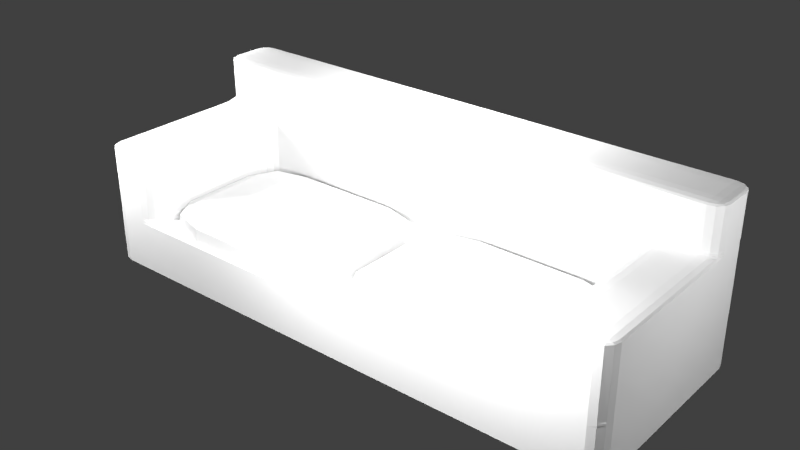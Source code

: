 # Source: pornoCOuch.blend  (saved by Blender 2.75.0; exported with 4.5.12 LTS)
import bpy
from mathutils import Matrix  # noqa: F401  (used for matrix-valued properties, if any)

bpy.ops.wm.read_factory_settings(use_empty=True)
scene = bpy.context.scene
scene.name = 'Scene'

# ---- collections
col_collection_1 = bpy.data.collections.new('Collection 1'); scene.collection.children.link(col_collection_1)

# ---- materials (node trees are filled in below, after node groups)
mat_material_001 = bpy.data.materials.new('Material.001')
mat_material_001.alpha_threshold = 0.0
mat_material_001.use_transparent_shadow = False
mat_material_001.roughness = 0.5
mat_material_002 = bpy.data.materials.new('Material.002')
mat_material_002.alpha_threshold = 0.0
mat_material_002.use_transparent_shadow = False
mat_material_002.roughness = 0.5

# ---- material node trees

# ---- world
world_world = bpy.data.worlds.new('World'); scene.world = world_world
world_world.color = (0.05088, 0.05088, 0.05088)
world_world.use_sun_shadow = False
world_world.sun_shadow_jitter_overblur = 0.0
world_world.cycles.sampling_method = 'MANUAL'
world_world.cycles.sample_map_resolution = 256

# ---- lights
light_point = bpy.data.lights.new('Point', 'POINT')
light_point.transmission_factor = 0.0
light_point.energy = 100.0
light_point.shadow_buffer_clip_start = 0.5
light_point.shadow_soft_size = 0.1
light_point.shadow_maximum_resolution = 0.006
light_point.use_absolute_resolution = True
light_point.cycles.use_multiple_importance_sampling = False
light_point_001 = bpy.data.lights.new('Point.001', 'POINT')
light_point_001.transmission_factor = 0.0
light_point_001.energy = 100.0
light_point_001.shadow_buffer_clip_start = 0.5
light_point_001.shadow_soft_size = 0.1
light_point_001.shadow_maximum_resolution = 0.006
light_point_001.use_absolute_resolution = True
light_point_001.cycles.use_multiple_importance_sampling = False
light_point_002 = bpy.data.lights.new('Point.002', 'POINT')
light_point_002.transmission_factor = 0.0
light_point_002.energy = 100.0
light_point_002.shadow_buffer_clip_start = 0.5
light_point_002.shadow_soft_size = 0.1
light_point_002.shadow_maximum_resolution = 0.006
light_point_002.use_absolute_resolution = True
light_point_002.cycles.use_multiple_importance_sampling = False
light_point_003 = bpy.data.lights.new('Point.003', 'POINT')
light_point_003.transmission_factor = 0.0
light_point_003.energy = 100.0
light_point_003.shadow_buffer_clip_start = 0.5
light_point_003.shadow_soft_size = 0.1
light_point_003.shadow_maximum_resolution = 0.006
light_point_003.use_absolute_resolution = True
light_point_003.cycles.use_multiple_importance_sampling = False
light_point_004 = bpy.data.lights.new('Point.004', 'POINT')
light_point_004.transmission_factor = 0.0
light_point_004.energy = 100.0
light_point_004.shadow_buffer_clip_start = 0.5
light_point_004.shadow_soft_size = 0.1
light_point_004.shadow_maximum_resolution = 0.006
light_point_004.use_absolute_resolution = True
light_point_004.cycles.use_multiple_importance_sampling = False
light_point_005 = bpy.data.lights.new('Point.005', 'POINT')
light_point_005.transmission_factor = 0.0
light_point_005.energy = 100.0
light_point_005.shadow_buffer_clip_start = 0.5
light_point_005.shadow_soft_size = 0.1
light_point_005.shadow_maximum_resolution = 0.006
light_point_005.use_absolute_resolution = True
light_point_005.cycles.use_multiple_importance_sampling = False
light_point_006 = bpy.data.lights.new('Point.006', 'POINT')
light_point_006.transmission_factor = 0.0
light_point_006.energy = 100.0
light_point_006.shadow_buffer_clip_start = 0.5
light_point_006.shadow_soft_size = 0.1
light_point_006.shadow_maximum_resolution = 0.006
light_point_006.use_absolute_resolution = True
light_point_006.cycles.use_multiple_importance_sampling = False

# ---- meshes
me_cube_002 = bpy.data.meshes.new('Cube.002')
me_cube_002.from_pydata([(-1.0, -1.0, -1.0), (-1.0, -1.0, 1.0), (-1.0, 1.0, -1.0), (-1.0, 1.0, 1.0), (1.0, -1.0, -1.0), (1.0, -1.0, 1.0), (1.0, 1.0, -1.0), (1.0, 1.0, 1.0)], [], [(1, 3, 2, 0), (3, 7, 6, 2), (7, 5, 4, 6), (5, 1, 0, 4), (0, 2, 6, 4), (5, 7, 3, 1)])
me_cube_002.materials.append(mat_material_001)
me_cube_002.use_remesh_preserve_volume = False
me_cube_002.use_remesh_preserve_attributes = False
me_cube_002.use_mirror_vertex_groups = False
me_cube_002.update()
me_cube_001 = bpy.data.meshes.new('Cube.001')
me_cube_001.from_pydata([(-2.0, -0.5445, -1.0), (-2.0, -0.5445, 1.0), (-2.0, 1.0, -1.0), (-2.0, 1.0, 1.0), (0.0, 1.0, 1.0), (0.0, 1.0, -1.0), (0.0, -0.5445, 1.0), (0.0, -0.5445, -1.0), (-2.0, 0.6, 1.0), (-2.0, 0.6, -1.0), (0.0, 0.6, 1.0), (0.0, 0.6, -1.0), (-1.6, 1.0, -1.0), (-1.6, -0.5445, 1.0), (-1.6, 1.0, 1.0), (-1.6, -0.5445, -1.0), (-1.6, 0.6, -1.0), (-1.6, 0.6, 1.0), (-2.0, 0.6, 3.541), (-2.0, 1.0, 3.541), (-1.6, -0.5445, 3.541), (-2.0, -0.5445, 3.541), (-1.6, 1.0, 3.541), (0.0, 1.0, 3.541), (0.0, 0.6, 3.541), (-1.6, 0.6, 3.541), (-2.0, 0.6, 5.216), (-2.0, 1.0, 5.216), (-1.6, 1.0, 5.216), (0.0, 1.0, 5.216), (0.0, 0.6, 5.216), (-1.6, 0.6, 5.216)], [], [(8, 3, 2, 9), (13, 1, 0, 15), (17, 10, 24, 25), (16, 12, 5, 11), (14, 4, 5, 12), (15, 16, 11, 7), (4, 14, 22, 23), (1, 8, 9, 0), (6, 10, 17, 13), (0, 9, 16, 15), (3, 14, 12, 2), (9, 2, 12, 16), (14, 3, 19, 22), (6, 13, 15, 7), (23, 22, 28, 29), (20, 25, 18, 21), (22, 19, 27, 28), (1, 13, 20, 21), (13, 17, 25, 20), (3, 8, 18, 19), (8, 1, 21, 18), (31, 28, 27, 26), (30, 29, 28, 31), (19, 18, 26, 27), (25, 24, 30, 31), (18, 25, 31, 26)])
_uv = me_cube_001.uv_layers.new(name='UVMap')
_uv.uv.foreach_set('vector', [0.3307, -0.3825, 0.1267, -0.4968, 0.5783, -1.508, 0.71, -1.46, 1.204, -0.001531, 0.9789, -0.1006, 1.023, -1.21, 1.193, -1.338, 1.367, 0.9402, 2.771, 1.48, 0.8338, 4.079, 0.1937, 2.028, 0.7495, -1.704, 0.5244, -1.719, 0.5011, -3.333, 0.8774, -3.333, -0.1116, -0.6625, -1.253, -1.796, 0.5011, -3.333, 0.5244, -1.719, 1.193, -1.338, 0.7495, -1.704, 0.8774, -3.333, 2.216, -2.762, -1.253, -1.796, -0.1116, -0.6625, -0.6351, 1.463, -2.131, 1.451, 0.9789, -0.1006, 0.3307, -0.3825, 0.71, -1.46, 1.023, -1.21, 2.696, -0.127, 2.771, 1.48, 1.367, 0.9402, 1.204, -0.001531, 1.023, -1.21, 0.71, -1.46, 0.7495, -1.704, 1.193, -1.338, 0.1267, -0.4968, -0.1116, -0.6625, 0.5244, -1.719, 0.5783, -1.508, 0.71, -1.46, 0.5783, -1.508, 0.5244, -1.719, 0.7495, -1.704, -0.1116, -0.6625, 0.1267, -0.4968, -0.383, 1.557, -0.6351, 1.463, 2.696, -0.127, 1.204, -0.001531, 1.193, -1.338, 2.216, -2.762, -2.131, 1.451, -0.6351, 1.463, -0.8216, 2.618, -1.764, 3.979, 0.5885, 1.126, 0.1937, 2.028, -0.09693, 1.691, 0.509, 1.054, -0.6351, 1.463, -0.383, 1.557, -0.6568, 2.505, -0.8216, 2.618, 0.9789, -0.1006, 1.204, -0.001531, 0.5885, 1.126, 0.509, 1.054, 1.204, -0.001531, 1.367, 0.9402, 0.1937, 2.028, 0.5885, 1.126, 0.1267, -0.4968, 0.3307, -0.3825, -0.09693, 1.691, -0.383, 1.557, 0.3307, -0.3825, 0.9789, -0.1006, 0.509, 1.054, -0.09693, 1.691, -0.6264, 2.793, -0.8216, 2.618, -0.6568, 2.505, -0.6, 2.58, -1.383, 4.333, -1.764, 3.979, -0.8216, 2.618, -0.6264, 2.793, -0.383, 1.557, -0.09693, 1.691, -0.6, 2.58, -0.6568, 2.505, 0.1937, 2.028, 0.8338, 4.079, -1.383, 4.333, -0.6264, 2.793, -0.09693, 1.691, 0.1937, 2.028, -0.6264, 2.793, -0.6, 2.58])
me_cube_001.materials.append(mat_material_002)
me_cube_001.use_remesh_preserve_volume = False
me_cube_001.use_remesh_preserve_attributes = False
me_cube_001.use_mirror_vertex_groups = False
me_cube_001.update()
me_cube_003 = bpy.data.meshes.new('Cube.003')
me_cube_003.from_pydata([(-1.0, -1.0, -1.0), (-1.0, -1.0, 1.0), (-1.0, 1.0, -1.0), (-1.0, 1.0, 1.0), (1.0, -1.0, -1.0), (1.0, -1.0, 1.0), (1.0, 1.0, -1.0), (1.0, 1.0, 1.0)], [], [(1, 3, 2, 0), (3, 7, 6, 2), (7, 5, 4, 6), (5, 1, 0, 4), (0, 2, 6, 4), (5, 7, 3, 1)])
me_cube_003.materials.append(mat_material_001)
me_cube_003.use_remesh_preserve_volume = False
me_cube_003.use_remesh_preserve_attributes = False
me_cube_003.use_mirror_vertex_groups = False
me_cube_003.update()

# ---- objects
ob_point = bpy.data.objects.new('Point', light_point)
ob_cube_001 = bpy.data.objects.new('Cube.001', me_cube_002)
ob_cube = bpy.data.objects.new('Cube', me_cube_001)
ob_cube_002 = bpy.data.objects.new('Cube.002', me_cube_003)
ob_point_001 = bpy.data.objects.new('Point.001', light_point_001)
ob_point_002 = bpy.data.objects.new('Point.002', light_point_002)
ob_point_003 = bpy.data.objects.new('Point.003', light_point_003)
ob_point_004 = bpy.data.objects.new('Point.004', light_point_004)
ob_point_005 = bpy.data.objects.new('Point.005', light_point_005)
ob_point_006 = bpy.data.objects.new('Point.006', light_point_006)

# ---- transforms, parenting, visibility, modifiers, constraints
ob_point.location = (0.0, -1.343, 1.117)
ob_point.lineart.crease_threshold = 0.0
ob_cube_001.location = (-0.7809, 0.0333, 0.2295)
ob_cube_001.scale = (0.7507, 0.5387, 0.1211)
ob_cube_001.lineart.crease_threshold = 0.0
_m = ob_cube_001.modifiers.new('Bevel', 'BEVEL')
_m.width = 0.47
_m.width_pct = 0.47
_m.segments = 2
_m.limit_method = 'NONE'
_m.spread = 0.0
ob_cube.location = (0.0, 0.0, 0.0)
ob_cube.scale = (1.0, 1.0, 0.2)
ob_cube.lineart.crease_threshold = 0.0
_m = ob_cube.modifiers.new('Mirror', 'MIRROR')
_m.use_clip = True
_m = ob_cube.modifiers.new('Bevel', 'BEVEL')
_m.segments = 3
_m.limit_method = 'NONE'
_m.spread = 0.0
ob_cube_002.location = (0.7937, 0.0333, 0.2295)
ob_cube_002.scale = (0.7507, 0.5387, 0.1211)
ob_cube_002.lineart.crease_threshold = 0.0
_m = ob_cube_002.modifiers.new('Bevel', 'BEVEL')
_m.width = 0.47
_m.width_pct = 0.47
_m.segments = 2
_m.limit_method = 'NONE'
_m.spread = 0.0
ob_point_001.location = (-2.844, 0.5266, 1.355)
ob_point_001.lineart.crease_threshold = 0.0
ob_point_002.location = (3.644, 0.5266, 1.355)
ob_point_002.lineart.crease_threshold = 0.0
ob_point_003.location = (0.0, 1.762, 1.615)
ob_point_003.lineart.crease_threshold = 0.0
ob_point_004.location = (0.0, 0.3187, 1.878)
ob_point_004.lineart.crease_threshold = 0.0
ob_point_005.location = (-2.353, -1.343, 1.117)
ob_point_005.lineart.crease_threshold = 0.0
ob_point_006.location = (1.383, -1.343, 1.117)
ob_point_006.lineart.crease_threshold = 0.0

# ---- collection membership
col_collection_1.objects.link(ob_point)
col_collection_1.objects.link(ob_cube_001)
col_collection_1.objects.link(ob_cube)
col_collection_1.objects.link(ob_cube_002)
col_collection_1.objects.link(ob_point_001)
col_collection_1.objects.link(ob_point_002)
col_collection_1.objects.link(ob_point_003)
col_collection_1.objects.link(ob_point_004)
col_collection_1.objects.link(ob_point_005)
col_collection_1.objects.link(ob_point_006)

# ---- scene / render settings (as saved in the file)
scene.frame_start = 1; scene.frame_end = 250; scene.frame_set(1)
scene.render.engine = 'BLENDER_EEVEE_NEXT'
scene.render.resolution_percentage = 50
scene.render.dither_intensity = 0.0
scene.cycles.use_denoising = False
scene.cycles.samples = 10
scene.cycles.sampling_pattern = 'TABULATED_SOBOL'
scene.cycles.light_sampling_threshold = 0.0
scene.cycles.use_adaptive_sampling = False
scene.cycles.use_light_tree = False
scene.cycles.blur_glossy = 0.0
scene.cycles.pixel_filter_type = 'GAUSSIAN'
scene.cycles.sample_clamp_indirect = 0.0
scene.view_settings.view_transform = 'Standard'
bpy.context.view_layer.update()

# ---- added for rendering (the .blend has no active camera): camera
cam_auto = bpy.data.cameras.new('AutoCamera')
cam_auto.lens = 50.0
cam_auto.sensor_width = 36.0
cam_auto.clip_end = 1000.0
ob_auto_camera = bpy.data.objects.new('AutoCamera', cam_auto)
scene.collection.objects.link(ob_auto_camera)
ob_auto_camera.location = (4.13059, -4.72896, 3.72605)
ob_auto_camera.rotation_euler = (1.09748, -7.21219e-08, 0.694738)
scene.camera = ob_auto_camera
bpy.context.view_layer.update()
